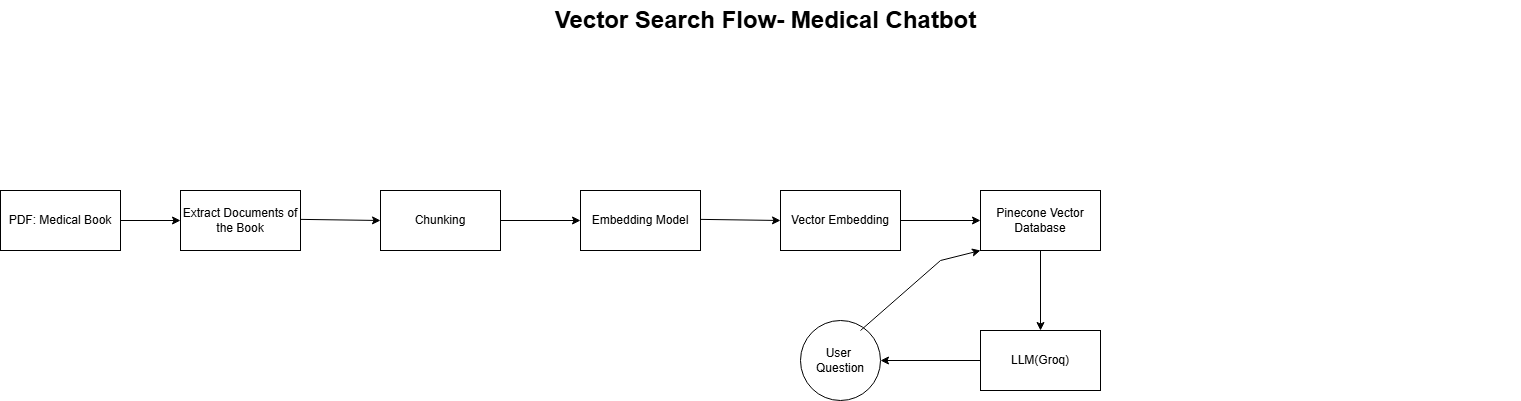

The diagram above was exported from draw.io. Its source (the exported page's mxGraphModel, read from the mxfile embedded in the PNG):
<mxGraphModel dx="3131" dy="1793" grid="1" gridSize="10" guides="1" tooltips="1" connect="1" arrows="1" fold="1" page="1" pageScale="1.5" pageWidth="1169" pageHeight="826" background="none" math="0" shadow="0">
  <root>
    <mxCell id="0" style=";html=1;" />
    <mxCell id="1" parent="0" style=";html=1;" />
    <mxCell id="1672d66443f91eb5-23" parent="1" style="text;strokeColor=none;fillColor=none;html=1;fontSize=24;fontStyle=1;verticalAlign=middle;align=center;" value="Vector Search Flow- Medical Chatbot" vertex="1">
      <mxGeometry height="40" width="1510" x="120" y="40" as="geometry" />
    </mxCell>
    <mxCell id="OInMnkCG_EEaBpiIlRqB-1" parent="1" style="rounded=0;whiteSpace=wrap;html=1;" value="PDF: Medical Book" vertex="1">
      <mxGeometry height="60" width="120" x="110" y="230" as="geometry" />
    </mxCell>
    <mxCell id="OInMnkCG_EEaBpiIlRqB-2" parent="1" style="rounded=0;whiteSpace=wrap;html=1;" value="Extract Documents of the Book" vertex="1">
      <mxGeometry height="60" width="120" x="290" y="230" as="geometry" />
    </mxCell>
    <mxCell id="OInMnkCG_EEaBpiIlRqB-3" parent="1" style="rounded=0;whiteSpace=wrap;html=1;" value="Chunking" vertex="1">
      <mxGeometry height="60" width="120" x="490" y="230" as="geometry" />
    </mxCell>
    <mxCell id="OInMnkCG_EEaBpiIlRqB-7" edge="1" parent="1" source="OInMnkCG_EEaBpiIlRqB-4" style="edgeStyle=orthogonalEdgeStyle;rounded=0;orthogonalLoop=1;jettySize=auto;html=1;" target="OInMnkCG_EEaBpiIlRqB-6" value="">
      <mxGeometry relative="1" as="geometry" />
    </mxCell>
    <mxCell id="OInMnkCG_EEaBpiIlRqB-4" parent="1" style="rounded=0;whiteSpace=wrap;html=1;" value="Vector Embedding" vertex="1">
      <mxGeometry height="60" width="120" x="890" y="230" as="geometry" />
    </mxCell>
    <mxCell id="OInMnkCG_EEaBpiIlRqB-5" parent="1" style="rounded=0;whiteSpace=wrap;html=1;" value="Embedding Model" vertex="1">
      <mxGeometry height="60" width="120" x="690" y="230" as="geometry" />
    </mxCell>
    <mxCell id="OInMnkCG_EEaBpiIlRqB-9" edge="1" parent="1" source="OInMnkCG_EEaBpiIlRqB-6" style="edgeStyle=orthogonalEdgeStyle;rounded=0;orthogonalLoop=1;jettySize=auto;html=1;" target="OInMnkCG_EEaBpiIlRqB-8" value="">
      <mxGeometry relative="1" as="geometry" />
    </mxCell>
    <mxCell id="OInMnkCG_EEaBpiIlRqB-6" parent="1" style="rounded=0;whiteSpace=wrap;html=1;" value="Pinecone Vector Database" vertex="1">
      <mxGeometry height="60" width="120" x="1090" y="230" as="geometry" />
    </mxCell>
    <mxCell id="OInMnkCG_EEaBpiIlRqB-11" edge="1" parent="1" source="OInMnkCG_EEaBpiIlRqB-8" style="edgeStyle=orthogonalEdgeStyle;rounded=0;orthogonalLoop=1;jettySize=auto;html=1;" target="OInMnkCG_EEaBpiIlRqB-10" value="">
      <mxGeometry relative="1" as="geometry" />
    </mxCell>
    <mxCell id="OInMnkCG_EEaBpiIlRqB-8" parent="1" style="whiteSpace=wrap;html=1;rounded=0;" value="LLM(Groq)" vertex="1">
      <mxGeometry height="60" width="120" x="1090" y="370" as="geometry" />
    </mxCell>
    <mxCell id="OInMnkCG_EEaBpiIlRqB-10" parent="1" style="ellipse;whiteSpace=wrap;html=1;rounded=0;" value="User&amp;nbsp;&lt;div&gt;Question&lt;/div&gt;" vertex="1">
      <mxGeometry height="80" width="80" x="910" y="360" as="geometry" />
    </mxCell>
    <mxCell id="OInMnkCG_EEaBpiIlRqB-12" edge="1" parent="1" style="endArrow=classic;html=1;rounded=0;entryX=0;entryY=1;entryDx=0;entryDy=0;" target="OInMnkCG_EEaBpiIlRqB-6" value="">
      <mxGeometry height="50" relative="1" width="50" as="geometry">
        <Array as="points">
          <mxPoint x="1050" y="300" />
        </Array>
        <mxPoint x="970" y="370" as="sourcePoint" />
        <mxPoint x="1010" y="330" as="targetPoint" />
      </mxGeometry>
    </mxCell>
    <mxCell id="OInMnkCG_EEaBpiIlRqB-13" edge="1" parent="1" source="OInMnkCG_EEaBpiIlRqB-1" style="endArrow=classic;html=1;rounded=0;entryX=0;entryY=0.5;entryDx=0;entryDy=0;exitX=1;exitY=0.5;exitDx=0;exitDy=0;" target="OInMnkCG_EEaBpiIlRqB-2" value="">
      <mxGeometry height="50" relative="1" width="50" as="geometry">
        <mxPoint x="230" y="270" as="sourcePoint" />
        <mxPoint x="280" y="220" as="targetPoint" />
      </mxGeometry>
    </mxCell>
    <mxCell id="OInMnkCG_EEaBpiIlRqB-14" edge="1" parent="1" style="endArrow=classic;html=1;rounded=0;entryX=0;entryY=0.5;entryDx=0;entryDy=0;exitX=1;exitY=0.5;exitDx=0;exitDy=0;" target="OInMnkCG_EEaBpiIlRqB-3" value="">
      <mxGeometry height="50" relative="1" width="50" as="geometry">
        <mxPoint x="410" y="258.89" as="sourcePoint" />
        <mxPoint x="470" y="258.89" as="targetPoint" />
      </mxGeometry>
    </mxCell>
    <mxCell id="OInMnkCG_EEaBpiIlRqB-15" edge="1" parent="1" style="endArrow=classic;html=1;rounded=0;entryX=0;entryY=0.5;entryDx=0;entryDy=0;exitX=1;exitY=0.5;exitDx=0;exitDy=0;" target="OInMnkCG_EEaBpiIlRqB-5" value="">
      <mxGeometry height="50" relative="1" width="50" as="geometry">
        <mxPoint x="610" y="260" as="sourcePoint" />
        <mxPoint x="670" y="260" as="targetPoint" />
      </mxGeometry>
    </mxCell>
    <mxCell id="OInMnkCG_EEaBpiIlRqB-16" edge="1" parent="1" style="endArrow=classic;html=1;rounded=0;entryX=0;entryY=0.5;entryDx=0;entryDy=0;exitX=1;exitY=0.5;exitDx=0;exitDy=0;" target="OInMnkCG_EEaBpiIlRqB-4" value="">
      <mxGeometry height="50" relative="1" width="50" as="geometry">
        <mxPoint x="810" y="258.89" as="sourcePoint" />
        <mxPoint x="870" y="258.89" as="targetPoint" />
      </mxGeometry>
    </mxCell>
  </root>
</mxGraphModel>